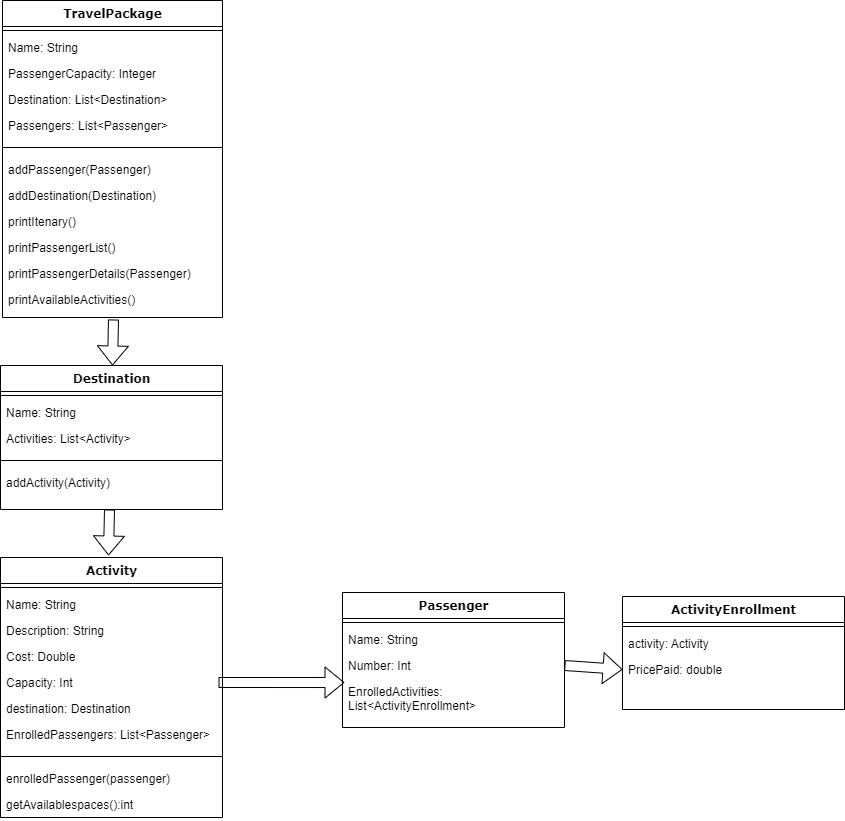

The diagram above was exported from draw.io. Its source (the exported page's mxGraphModel, read from the mxfile embedded in the PNG):
<mxGraphModel dx="1050" dy="603" grid="1" gridSize="9" guides="1" tooltips="1" connect="1" arrows="1" fold="1" page="1" pageScale="1" pageWidth="1100" pageHeight="850" background="none" math="0" shadow="0">
  <root>
    <mxCell id="0" />
    <mxCell id="1" parent="0" />
    <mxCell id="78961159f06e98e8-17" value="TravelPackage" style="swimlane;html=1;fontStyle=1;align=center;verticalAlign=top;childLayout=stackLayout;horizontal=1;startSize=26;horizontalStack=0;resizeParent=1;resizeLast=0;collapsible=1;marginBottom=0;swimlaneFillColor=#ffffff;rounded=0;shadow=0;comic=0;labelBackgroundColor=none;strokeWidth=1;fillColor=none;fontFamily=Verdana;fontSize=12" parent="1" vertex="1">
      <mxGeometry x="90" y="83" width="220" height="317" as="geometry" />
    </mxCell>
    <mxCell id="78961159f06e98e8-19" value="" style="line;html=1;strokeWidth=1;fillColor=none;align=left;verticalAlign=middle;spacingTop=-1;spacingLeft=3;spacingRight=3;rotatable=0;labelPosition=right;points=[];portConstraint=eastwest;" parent="78961159f06e98e8-17" vertex="1">
      <mxGeometry y="26" width="220" height="8" as="geometry" />
    </mxCell>
    <mxCell id="78961159f06e98e8-31" value="Name: String" style="text;html=1;strokeColor=none;fillColor=none;align=left;verticalAlign=top;spacingLeft=4;spacingRight=4;whiteSpace=wrap;overflow=hidden;rotatable=0;points=[[0,0.5],[1,0.5]];portConstraint=eastwest;" parent="78961159f06e98e8-17" vertex="1">
      <mxGeometry y="34" width="220" height="26" as="geometry" />
    </mxCell>
    <mxCell id="R8LkBwX0nYwpWaDMlBEC-32" value="PassengerCapacity: Integer" style="text;html=1;strokeColor=none;fillColor=none;align=left;verticalAlign=top;spacingLeft=4;spacingRight=4;whiteSpace=wrap;overflow=hidden;rotatable=0;points=[[0,0.5],[1,0.5]];portConstraint=eastwest;" vertex="1" parent="78961159f06e98e8-17">
      <mxGeometry y="60" width="220" height="26" as="geometry" />
    </mxCell>
    <mxCell id="R8LkBwX0nYwpWaDMlBEC-35" value="Destination: List&amp;lt;Destination&amp;gt;" style="text;html=1;strokeColor=none;fillColor=none;align=left;verticalAlign=top;spacingLeft=4;spacingRight=4;whiteSpace=wrap;overflow=hidden;rotatable=0;points=[[0,0.5],[1,0.5]];portConstraint=eastwest;" vertex="1" parent="78961159f06e98e8-17">
      <mxGeometry y="86" width="220" height="26" as="geometry" />
    </mxCell>
    <mxCell id="R8LkBwX0nYwpWaDMlBEC-34" value="Passengers: List&amp;lt;Passenger&amp;gt;" style="text;html=1;strokeColor=none;fillColor=none;align=left;verticalAlign=top;spacingLeft=4;spacingRight=4;whiteSpace=wrap;overflow=hidden;rotatable=0;points=[[0,0.5],[1,0.5]];portConstraint=eastwest;" vertex="1" parent="78961159f06e98e8-17">
      <mxGeometry y="112" width="220" height="26" as="geometry" />
    </mxCell>
    <mxCell id="78961159f06e98e8-38" value="" style="line;html=1;strokeWidth=1;fillColor=none;align=left;verticalAlign=middle;spacingTop=-1;spacingLeft=3;spacingRight=3;rotatable=0;labelPosition=right;points=[];portConstraint=eastwest;" parent="78961159f06e98e8-17" vertex="1">
      <mxGeometry y="138" width="220" height="18" as="geometry" />
    </mxCell>
    <mxCell id="78961159f06e98e8-39" value="addPassenger(Passenger)" style="text;html=1;strokeColor=none;fillColor=none;align=left;verticalAlign=top;spacingLeft=4;spacingRight=4;whiteSpace=wrap;overflow=hidden;rotatable=0;points=[[0,0.5],[1,0.5]];portConstraint=eastwest;" parent="78961159f06e98e8-17" vertex="1">
      <mxGeometry y="156" width="220" height="26" as="geometry" />
    </mxCell>
    <mxCell id="R8LkBwX0nYwpWaDMlBEC-37" value="addDestination(Destination)" style="text;html=1;strokeColor=none;fillColor=none;align=left;verticalAlign=top;spacingLeft=4;spacingRight=4;whiteSpace=wrap;overflow=hidden;rotatable=0;points=[[0,0.5],[1,0.5]];portConstraint=eastwest;" vertex="1" parent="78961159f06e98e8-17">
      <mxGeometry y="182" width="220" height="26" as="geometry" />
    </mxCell>
    <mxCell id="R8LkBwX0nYwpWaDMlBEC-30" value="printItenary()&amp;nbsp;" style="text;html=1;strokeColor=none;fillColor=none;align=left;verticalAlign=top;spacingLeft=4;spacingRight=4;whiteSpace=wrap;overflow=hidden;rotatable=0;points=[[0,0.5],[1,0.5]];portConstraint=eastwest;" vertex="1" parent="78961159f06e98e8-17">
      <mxGeometry y="208" width="220" height="26" as="geometry" />
    </mxCell>
    <mxCell id="R8LkBwX0nYwpWaDMlBEC-33" value="printPassengerList()" style="text;html=1;strokeColor=none;fillColor=none;align=left;verticalAlign=top;spacingLeft=4;spacingRight=4;whiteSpace=wrap;overflow=hidden;rotatable=0;points=[[0,0.5],[1,0.5]];portConstraint=eastwest;" vertex="1" parent="78961159f06e98e8-17">
      <mxGeometry y="234" width="220" height="26" as="geometry" />
    </mxCell>
    <mxCell id="R8LkBwX0nYwpWaDMlBEC-36" value="printPassengerDetails(Passenger)" style="text;html=1;strokeColor=none;fillColor=none;align=left;verticalAlign=top;spacingLeft=4;spacingRight=4;whiteSpace=wrap;overflow=hidden;rotatable=0;points=[[0,0.5],[1,0.5]];portConstraint=eastwest;" vertex="1" parent="78961159f06e98e8-17">
      <mxGeometry y="260" width="220" height="26" as="geometry" />
    </mxCell>
    <mxCell id="R8LkBwX0nYwpWaDMlBEC-31" value="printAvailableActivities()" style="text;html=1;strokeColor=none;fillColor=none;align=left;verticalAlign=top;spacingLeft=4;spacingRight=4;whiteSpace=wrap;overflow=hidden;rotatable=0;points=[[0,0.5],[1,0.5]];portConstraint=eastwest;" vertex="1" parent="78961159f06e98e8-17">
      <mxGeometry y="286" width="220" height="26" as="geometry" />
    </mxCell>
    <mxCell id="R8LkBwX0nYwpWaDMlBEC-38" value="Destination" style="swimlane;html=1;fontStyle=1;align=center;verticalAlign=top;childLayout=stackLayout;horizontal=1;startSize=26;horizontalStack=0;resizeParent=1;resizeLast=0;collapsible=1;marginBottom=0;swimlaneFillColor=#ffffff;rounded=0;shadow=0;comic=0;labelBackgroundColor=none;strokeWidth=1;fillColor=none;fontFamily=Verdana;fontSize=12" vertex="1" parent="1">
      <mxGeometry x="88" y="448" width="222" height="144" as="geometry" />
    </mxCell>
    <mxCell id="R8LkBwX0nYwpWaDMlBEC-39" value="" style="line;html=1;strokeWidth=1;fillColor=none;align=left;verticalAlign=middle;spacingTop=-1;spacingLeft=3;spacingRight=3;rotatable=0;labelPosition=right;points=[];portConstraint=eastwest;" vertex="1" parent="R8LkBwX0nYwpWaDMlBEC-38">
      <mxGeometry y="26" width="222" height="8" as="geometry" />
    </mxCell>
    <mxCell id="R8LkBwX0nYwpWaDMlBEC-40" value="Name: String" style="text;html=1;strokeColor=none;fillColor=none;align=left;verticalAlign=top;spacingLeft=4;spacingRight=4;whiteSpace=wrap;overflow=hidden;rotatable=0;points=[[0,0.5],[1,0.5]];portConstraint=eastwest;" vertex="1" parent="R8LkBwX0nYwpWaDMlBEC-38">
      <mxGeometry y="34" width="222" height="26" as="geometry" />
    </mxCell>
    <mxCell id="R8LkBwX0nYwpWaDMlBEC-43" value="Activities: List&amp;lt;Activity&amp;gt;" style="text;html=1;strokeColor=none;fillColor=none;align=left;verticalAlign=top;spacingLeft=4;spacingRight=4;whiteSpace=wrap;overflow=hidden;rotatable=0;points=[[0,0.5],[1,0.5]];portConstraint=eastwest;" vertex="1" parent="R8LkBwX0nYwpWaDMlBEC-38">
      <mxGeometry y="60" width="222" height="26" as="geometry" />
    </mxCell>
    <mxCell id="R8LkBwX0nYwpWaDMlBEC-44" value="" style="line;html=1;strokeWidth=1;fillColor=none;align=left;verticalAlign=middle;spacingTop=-1;spacingLeft=3;spacingRight=3;rotatable=0;labelPosition=right;points=[];portConstraint=eastwest;" vertex="1" parent="R8LkBwX0nYwpWaDMlBEC-38">
      <mxGeometry y="86" width="222" height="18" as="geometry" />
    </mxCell>
    <mxCell id="R8LkBwX0nYwpWaDMlBEC-50" value="addActivity(Activity)" style="text;html=1;strokeColor=none;fillColor=none;align=left;verticalAlign=top;spacingLeft=4;spacingRight=4;whiteSpace=wrap;overflow=hidden;rotatable=0;points=[[0,0.5],[1,0.5]];portConstraint=eastwest;" vertex="1" parent="R8LkBwX0nYwpWaDMlBEC-38">
      <mxGeometry y="104" width="222" height="26" as="geometry" />
    </mxCell>
    <mxCell id="R8LkBwX0nYwpWaDMlBEC-51" value="" style="shape=flexArrow;endArrow=classic;html=1;rounded=0;entryX=0.5;entryY=0;entryDx=0;entryDy=0;" edge="1" parent="1">
      <mxGeometry width="50" height="50" relative="1" as="geometry">
        <mxPoint x="201" y="402" as="sourcePoint" />
        <mxPoint x="200" y="448" as="targetPoint" />
      </mxGeometry>
    </mxCell>
    <mxCell id="R8LkBwX0nYwpWaDMlBEC-53" value="Activity" style="swimlane;html=1;fontStyle=1;align=center;verticalAlign=top;childLayout=stackLayout;horizontal=1;startSize=26;horizontalStack=0;resizeParent=1;resizeLast=0;collapsible=1;marginBottom=0;swimlaneFillColor=#ffffff;rounded=0;shadow=0;comic=0;labelBackgroundColor=none;strokeWidth=1;fillColor=none;fontFamily=Verdana;fontSize=12" vertex="1" parent="1">
      <mxGeometry x="88" y="640" width="222" height="260" as="geometry" />
    </mxCell>
    <mxCell id="R8LkBwX0nYwpWaDMlBEC-54" value="" style="line;html=1;strokeWidth=1;fillColor=none;align=left;verticalAlign=middle;spacingTop=-1;spacingLeft=3;spacingRight=3;rotatable=0;labelPosition=right;points=[];portConstraint=eastwest;" vertex="1" parent="R8LkBwX0nYwpWaDMlBEC-53">
      <mxGeometry y="26" width="222" height="8" as="geometry" />
    </mxCell>
    <mxCell id="R8LkBwX0nYwpWaDMlBEC-55" value="Name: String" style="text;html=1;strokeColor=none;fillColor=none;align=left;verticalAlign=top;spacingLeft=4;spacingRight=4;whiteSpace=wrap;overflow=hidden;rotatable=0;points=[[0,0.5],[1,0.5]];portConstraint=eastwest;" vertex="1" parent="R8LkBwX0nYwpWaDMlBEC-53">
      <mxGeometry y="34" width="222" height="26" as="geometry" />
    </mxCell>
    <mxCell id="R8LkBwX0nYwpWaDMlBEC-61" value="Description: String" style="text;html=1;strokeColor=none;fillColor=none;align=left;verticalAlign=top;spacingLeft=4;spacingRight=4;whiteSpace=wrap;overflow=hidden;rotatable=0;points=[[0,0.5],[1,0.5]];portConstraint=eastwest;" vertex="1" parent="R8LkBwX0nYwpWaDMlBEC-53">
      <mxGeometry y="60" width="222" height="26" as="geometry" />
    </mxCell>
    <mxCell id="R8LkBwX0nYwpWaDMlBEC-62" value="Cost: Double" style="text;html=1;strokeColor=none;fillColor=none;align=left;verticalAlign=top;spacingLeft=4;spacingRight=4;whiteSpace=wrap;overflow=hidden;rotatable=0;points=[[0,0.5],[1,0.5]];portConstraint=eastwest;" vertex="1" parent="R8LkBwX0nYwpWaDMlBEC-53">
      <mxGeometry y="86" width="222" height="26" as="geometry" />
    </mxCell>
    <mxCell id="R8LkBwX0nYwpWaDMlBEC-63" value="Capacity: Int" style="text;html=1;strokeColor=none;fillColor=none;align=left;verticalAlign=top;spacingLeft=4;spacingRight=4;whiteSpace=wrap;overflow=hidden;rotatable=0;points=[[0,0.5],[1,0.5]];portConstraint=eastwest;" vertex="1" parent="R8LkBwX0nYwpWaDMlBEC-53">
      <mxGeometry y="112" width="222" height="26" as="geometry" />
    </mxCell>
    <mxCell id="R8LkBwX0nYwpWaDMlBEC-60" value="destination: Destination" style="text;html=1;strokeColor=none;fillColor=none;align=left;verticalAlign=top;spacingLeft=4;spacingRight=4;whiteSpace=wrap;overflow=hidden;rotatable=0;points=[[0,0.5],[1,0.5]];portConstraint=eastwest;" vertex="1" parent="R8LkBwX0nYwpWaDMlBEC-53">
      <mxGeometry y="138" width="222" height="26" as="geometry" />
    </mxCell>
    <mxCell id="R8LkBwX0nYwpWaDMlBEC-56" value="EnrolledPassengers: List&amp;lt;Passenger&amp;gt;" style="text;html=1;strokeColor=none;fillColor=none;align=left;verticalAlign=top;spacingLeft=4;spacingRight=4;whiteSpace=wrap;overflow=hidden;rotatable=0;points=[[0,0.5],[1,0.5]];portConstraint=eastwest;" vertex="1" parent="R8LkBwX0nYwpWaDMlBEC-53">
      <mxGeometry y="164" width="222" height="26" as="geometry" />
    </mxCell>
    <mxCell id="R8LkBwX0nYwpWaDMlBEC-57" value="" style="line;html=1;strokeWidth=1;fillColor=none;align=left;verticalAlign=middle;spacingTop=-1;spacingLeft=3;spacingRight=3;rotatable=0;labelPosition=right;points=[];portConstraint=eastwest;" vertex="1" parent="R8LkBwX0nYwpWaDMlBEC-53">
      <mxGeometry y="190" width="222" height="18" as="geometry" />
    </mxCell>
    <mxCell id="R8LkBwX0nYwpWaDMlBEC-58" value="enrolledPassenger(passenger)" style="text;html=1;strokeColor=none;fillColor=none;align=left;verticalAlign=top;spacingLeft=4;spacingRight=4;whiteSpace=wrap;overflow=hidden;rotatable=0;points=[[0,0.5],[1,0.5]];portConstraint=eastwest;" vertex="1" parent="R8LkBwX0nYwpWaDMlBEC-53">
      <mxGeometry y="208" width="222" height="26" as="geometry" />
    </mxCell>
    <mxCell id="R8LkBwX0nYwpWaDMlBEC-64" value="getAvailablespaces():int" style="text;html=1;strokeColor=none;fillColor=none;align=left;verticalAlign=top;spacingLeft=4;spacingRight=4;whiteSpace=wrap;overflow=hidden;rotatable=0;points=[[0,0.5],[1,0.5]];portConstraint=eastwest;" vertex="1" parent="R8LkBwX0nYwpWaDMlBEC-53">
      <mxGeometry y="234" width="222" height="26" as="geometry" />
    </mxCell>
    <mxCell id="R8LkBwX0nYwpWaDMlBEC-59" value="" style="shape=flexArrow;endArrow=classic;html=1;rounded=0;entryX=0.5;entryY=0;entryDx=0;entryDy=0;" edge="1" parent="1">
      <mxGeometry width="50" height="50" relative="1" as="geometry">
        <mxPoint x="197" y="592" as="sourcePoint" />
        <mxPoint x="196" y="638" as="targetPoint" />
      </mxGeometry>
    </mxCell>
    <mxCell id="R8LkBwX0nYwpWaDMlBEC-66" value="Passenger" style="swimlane;html=1;fontStyle=1;align=center;verticalAlign=top;childLayout=stackLayout;horizontal=1;startSize=26;horizontalStack=0;resizeParent=1;resizeLast=0;collapsible=1;marginBottom=0;swimlaneFillColor=#ffffff;rounded=0;shadow=0;comic=0;labelBackgroundColor=none;strokeWidth=1;fillColor=none;fontFamily=Verdana;fontSize=12" vertex="1" parent="1">
      <mxGeometry x="430" y="675" width="222" height="135" as="geometry" />
    </mxCell>
    <mxCell id="R8LkBwX0nYwpWaDMlBEC-67" value="" style="line;html=1;strokeWidth=1;fillColor=none;align=left;verticalAlign=middle;spacingTop=-1;spacingLeft=3;spacingRight=3;rotatable=0;labelPosition=right;points=[];portConstraint=eastwest;" vertex="1" parent="R8LkBwX0nYwpWaDMlBEC-66">
      <mxGeometry y="26" width="222" height="8" as="geometry" />
    </mxCell>
    <mxCell id="R8LkBwX0nYwpWaDMlBEC-68" value="Name: String" style="text;html=1;strokeColor=none;fillColor=none;align=left;verticalAlign=top;spacingLeft=4;spacingRight=4;whiteSpace=wrap;overflow=hidden;rotatable=0;points=[[0,0.5],[1,0.5]];portConstraint=eastwest;" vertex="1" parent="R8LkBwX0nYwpWaDMlBEC-66">
      <mxGeometry y="34" width="222" height="26" as="geometry" />
    </mxCell>
    <mxCell id="R8LkBwX0nYwpWaDMlBEC-71" value="Number: Int" style="text;html=1;strokeColor=none;fillColor=none;align=left;verticalAlign=top;spacingLeft=4;spacingRight=4;whiteSpace=wrap;overflow=hidden;rotatable=0;points=[[0,0.5],[1,0.5]];portConstraint=eastwest;" vertex="1" parent="R8LkBwX0nYwpWaDMlBEC-66">
      <mxGeometry y="60" width="222" height="26" as="geometry" />
    </mxCell>
    <mxCell id="R8LkBwX0nYwpWaDMlBEC-73" value="EnrolledActivities: List&amp;lt;ActivityEnrollment&amp;gt;" style="text;html=1;strokeColor=none;fillColor=none;align=left;verticalAlign=top;spacingLeft=4;spacingRight=4;whiteSpace=wrap;overflow=hidden;rotatable=0;points=[[0,0.5],[1,0.5]];portConstraint=eastwest;" vertex="1" parent="R8LkBwX0nYwpWaDMlBEC-66">
      <mxGeometry y="86" width="222" height="49" as="geometry" />
    </mxCell>
    <mxCell id="R8LkBwX0nYwpWaDMlBEC-77" value="" style="shape=flexArrow;endArrow=classic;html=1;rounded=0;exitX=1;exitY=0.5;exitDx=0;exitDy=0;entryX=0.009;entryY=0.082;entryDx=0;entryDy=0;entryPerimeter=0;" edge="1" parent="1" target="R8LkBwX0nYwpWaDMlBEC-73">
      <mxGeometry width="50" height="50" relative="1" as="geometry">
        <mxPoint x="306" y="765" as="sourcePoint" />
        <mxPoint x="419" y="765" as="targetPoint" />
      </mxGeometry>
    </mxCell>
    <mxCell id="R8LkBwX0nYwpWaDMlBEC-78" value="ActivityEnrollment" style="swimlane;html=1;fontStyle=1;align=center;verticalAlign=top;childLayout=stackLayout;horizontal=1;startSize=26;horizontalStack=0;resizeParent=1;resizeLast=0;collapsible=1;marginBottom=0;swimlaneFillColor=#ffffff;rounded=0;shadow=0;comic=0;labelBackgroundColor=none;strokeWidth=1;fillColor=none;fontFamily=Verdana;fontSize=12" vertex="1" parent="1">
      <mxGeometry x="710" y="679" width="222" height="113" as="geometry" />
    </mxCell>
    <mxCell id="R8LkBwX0nYwpWaDMlBEC-79" value="" style="line;html=1;strokeWidth=1;fillColor=none;align=left;verticalAlign=middle;spacingTop=-1;spacingLeft=3;spacingRight=3;rotatable=0;labelPosition=right;points=[];portConstraint=eastwest;" vertex="1" parent="R8LkBwX0nYwpWaDMlBEC-78">
      <mxGeometry y="26" width="222" height="8" as="geometry" />
    </mxCell>
    <mxCell id="R8LkBwX0nYwpWaDMlBEC-80" value="activity: Activity" style="text;html=1;strokeColor=none;fillColor=none;align=left;verticalAlign=top;spacingLeft=4;spacingRight=4;whiteSpace=wrap;overflow=hidden;rotatable=0;points=[[0,0.5],[1,0.5]];portConstraint=eastwest;" vertex="1" parent="R8LkBwX0nYwpWaDMlBEC-78">
      <mxGeometry y="34" width="222" height="26" as="geometry" />
    </mxCell>
    <mxCell id="R8LkBwX0nYwpWaDMlBEC-81" value="PricePaid: double" style="text;html=1;strokeColor=none;fillColor=none;align=left;verticalAlign=top;spacingLeft=4;spacingRight=4;whiteSpace=wrap;overflow=hidden;rotatable=0;points=[[0,0.5],[1,0.5]];portConstraint=eastwest;" vertex="1" parent="R8LkBwX0nYwpWaDMlBEC-78">
      <mxGeometry y="60" width="222" height="26" as="geometry" />
    </mxCell>
    <mxCell id="R8LkBwX0nYwpWaDMlBEC-83" value="" style="shape=flexArrow;endArrow=classic;html=1;rounded=0;entryX=0;entryY=0.5;entryDx=0;entryDy=0;exitX=1;exitY=0.5;exitDx=0;exitDy=0;" edge="1" parent="1" source="R8LkBwX0nYwpWaDMlBEC-71" target="R8LkBwX0nYwpWaDMlBEC-81">
      <mxGeometry width="50" height="50" relative="1" as="geometry">
        <mxPoint x="692" y="601" as="sourcePoint" />
        <mxPoint x="691" y="647" as="targetPoint" />
      </mxGeometry>
    </mxCell>
  </root>
</mxGraphModel>